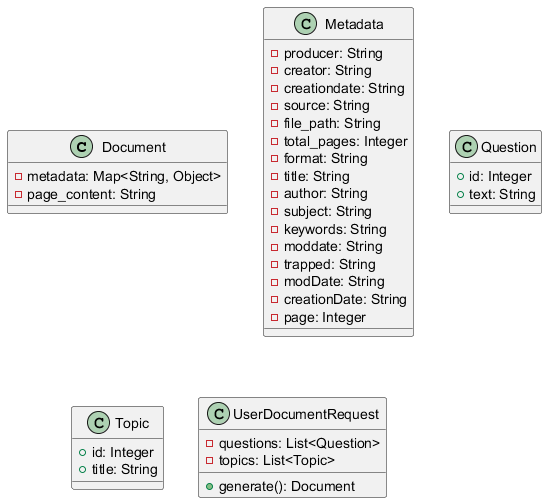

The diagram above was rendered by PlantUML. Its source (embedded in the PNG):
@startuml
class Document {
    - metadata: Map<String, Object>
    - page_content: String
}

class Metadata {
    - producer: String
    - creator: String
    - creationdate: String
    - source: String
    - file_path: String
    - total_pages: Integer
    - format: String
    - title: String
    - author: String
    - subject: String
    - keywords: String
    - moddate: String
    - trapped: String
    - modDate: String
    - creationDate: String
    - page: Integer
}

class Question {
    + id: Integer
    + text: String
}

class Topic {
    + id: Integer
    + title: String
}

class UserDocumentRequest {
    - questions: List<Question>
    - topics: List<Topic>
    + generate(): Document
}

@enduml